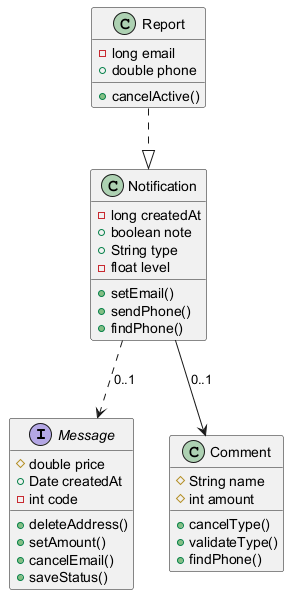

The diagram above was rendered by PlantUML. Its source (embedded in the PNG):
@startuml

interface Message {
  #double price
  +Date createdAt
  -int code
  +deleteAddress()
  +setAmount()
  +cancelEmail()
  +saveStatus()
}
class Report {
  -long email
  +double phone
  +cancelActive()
}
class Comment {
  #String name
  #int amount
  +cancelType()
  +validateType()
  +findPhone()
}
class Notification {
  -long createdAt
  +boolean note
  +String type
  -float level
  +setEmail()
  +sendPhone()
  +findPhone()
}
Notification --> Comment : "0..1"
Report ..|> Notification
Notification ..> Message : "0..1"
@enduml